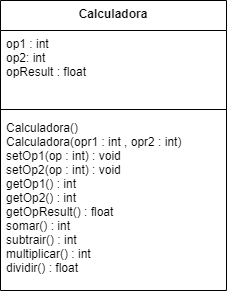

The diagram above was exported from draw.io. Its source (the exported page's mxGraphModel, read from the mxfile embedded in the PNG):
<mxGraphModel dx="593" dy="333" grid="1" gridSize="10" guides="1" tooltips="1" connect="1" arrows="1" fold="1" page="1" pageScale="1" pageWidth="827" pageHeight="1169" math="0" shadow="0">
  <root>
    <mxCell id="WIyWlLk6GJQsqaUBKTNV-0" />
    <mxCell id="WIyWlLk6GJQsqaUBKTNV-1" parent="WIyWlLk6GJQsqaUBKTNV-0" />
    <mxCell id="yTkSbZvcme8-GNKJcW5z-0" value="Calculadora" style="swimlane;fontStyle=1;align=center;verticalAlign=top;childLayout=stackLayout;horizontal=1;startSize=30;horizontalStack=0;resizeParent=1;resizeParentMax=0;resizeLast=0;collapsible=1;marginBottom=0;" parent="WIyWlLk6GJQsqaUBKTNV-1" vertex="1">
      <mxGeometry x="234" y="180" width="226" height="290" as="geometry" />
    </mxCell>
    <mxCell id="yTkSbZvcme8-GNKJcW5z-1" value="op1 : int&#10;op2: int&#10;opResult : float" style="text;strokeColor=none;fillColor=none;align=left;verticalAlign=top;spacingLeft=4;spacingRight=4;overflow=hidden;rotatable=0;points=[[0,0.5],[1,0.5]];portConstraint=eastwest;" parent="yTkSbZvcme8-GNKJcW5z-0" vertex="1">
      <mxGeometry y="30" width="226" height="74" as="geometry" />
    </mxCell>
    <mxCell id="yTkSbZvcme8-GNKJcW5z-2" value="" style="line;strokeWidth=1;fillColor=none;align=left;verticalAlign=middle;spacingTop=-1;spacingLeft=3;spacingRight=3;rotatable=0;labelPosition=right;points=[];portConstraint=eastwest;" parent="yTkSbZvcme8-GNKJcW5z-0" vertex="1">
      <mxGeometry y="104" width="226" height="10" as="geometry" />
    </mxCell>
    <mxCell id="yTkSbZvcme8-GNKJcW5z-3" value="Calculadora()&#10;Calculadora(opr1 : int , opr2 : int)&#10;setOp1(op : int) : void&#10;setOp2(op : int) : void&#10;getOp1() : int&#10;getOp2() : int&#10;getOpResult() : float&#10;somar() : int&#10;subtrair() : int&#10;multiplicar() : int&#10;dividir() : float&#10;&#10;&#10;&#10;" style="text;strokeColor=none;fillColor=none;align=left;verticalAlign=top;spacingLeft=4;spacingRight=4;overflow=hidden;rotatable=0;points=[[0,0.5],[1,0.5]];portConstraint=eastwest;" parent="yTkSbZvcme8-GNKJcW5z-0" vertex="1">
      <mxGeometry y="114" width="226" height="176" as="geometry" />
    </mxCell>
    <mxCell id="yTkSbZvcme8-GNKJcW5z-4" style="edgeStyle=orthogonalEdgeStyle;rounded=0;orthogonalLoop=1;jettySize=auto;html=1;exitX=1;exitY=0.5;exitDx=0;exitDy=0;" parent="yTkSbZvcme8-GNKJcW5z-0" source="yTkSbZvcme8-GNKJcW5z-1" target="yTkSbZvcme8-GNKJcW5z-1" edge="1">
      <mxGeometry relative="1" as="geometry" />
    </mxCell>
  </root>
</mxGraphModel>